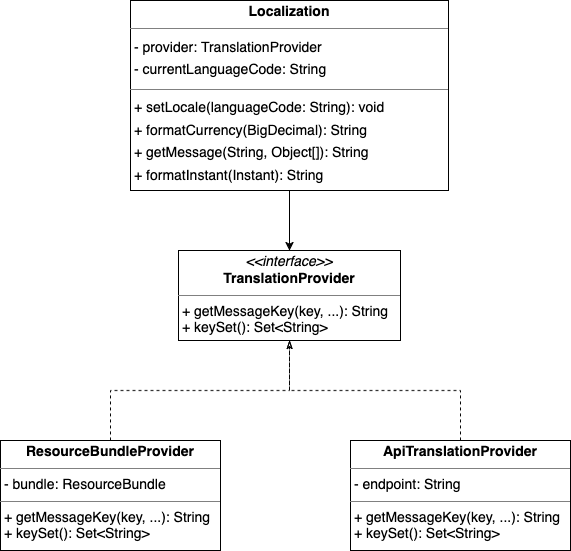

The diagram above was exported from draw.io. Its source (the exported page's mxGraphModel, read from the mxfile embedded in the PNG):
<mxGraphModel dx="2063" dy="-1510" grid="1" gridSize="10" guides="1" tooltips="1" connect="1" arrows="1" fold="1" page="1" pageScale="1" pageWidth="827" pageHeight="1169" math="0" shadow="0">
  <root>
    <mxCell id="0" />
    <mxCell id="1" parent="0" />
    <mxCell id="E6dPoEg5lprt_D6Gj2c_-18" style="edgeStyle=orthogonalEdgeStyle;rounded=0;orthogonalLoop=1;jettySize=auto;html=1;" edge="1" parent="1" source="E6dPoEg5lprt_D6Gj2c_-16" target="E6dPoEg5lprt_D6Gj2c_-17">
      <mxGeometry relative="1" as="geometry" />
    </mxCell>
    <mxCell id="E6dPoEg5lprt_D6Gj2c_-16" value="&lt;p style=&quot;margin:0px;margin-top:4px;text-align:center;&quot;&gt;&lt;b&gt;Localization&lt;/b&gt;&lt;/p&gt;&lt;hr size=&quot;1&quot;&gt;&lt;p style=&quot;margin:0 0 0 4px;line-height:1.6;&quot;&gt;- provider: TranslationProvider&lt;br&gt;- currentLanguageCode: String&lt;/p&gt;&lt;hr size=&quot;1&quot;&gt;&lt;p style=&quot;margin:0 0 0 4px;line-height:1.6;&quot;&gt;+ setLocale(languageCode: String): void&lt;br&gt;+ formatCurrency(BigDecimal): String&lt;br&gt;+ getMessage(String, Object[]): String&lt;br&gt;+ formatInstant(Instant): String&lt;/p&gt;" style="verticalAlign=top;align=left;overflow=fill;fontSize=14;fontFamily=Helvetica;html=1;rounded=0;shadow=0;comic=0;labelBackgroundColor=none;strokeWidth=1;" vertex="1" parent="1">
      <mxGeometry x="-90" y="2560" width="318" height="190" as="geometry" />
    </mxCell>
    <mxCell id="E6dPoEg5lprt_D6Gj2c_-17" value="&lt;p style=&quot;margin:0px;margin-top:4px;text-align:center;&quot;&gt;&lt;i&gt;&amp;lt;&amp;lt;interface&amp;gt;&amp;gt;&lt;/i&gt;&lt;br&gt;&lt;b&gt;TranslationProvider&lt;/b&gt;&lt;/p&gt;&lt;hr size=&quot;1&quot;&gt;&lt;div&gt;&amp;nbsp;+ getMessageKey(key, ...): String&lt;/div&gt;&lt;div&gt;&amp;nbsp;+ keySet(): Set&amp;lt;String&amp;gt;&lt;/div&gt;" style="verticalAlign=top;align=left;overflow=fill;fontSize=14;fontFamily=Helvetica;html=1;rounded=0;shadow=0;comic=0;labelBackgroundColor=none;strokeWidth=1;" vertex="1" parent="1">
      <mxGeometry x="-42" y="2810" width="222" height="90" as="geometry" />
    </mxCell>
    <mxCell id="E6dPoEg5lprt_D6Gj2c_-23" style="edgeStyle=orthogonalEdgeStyle;rounded=0;orthogonalLoop=1;jettySize=auto;html=1;endArrow=classicThin;endFill=0;dashed=1;" edge="1" parent="1" source="E6dPoEg5lprt_D6Gj2c_-20" target="E6dPoEg5lprt_D6Gj2c_-17">
      <mxGeometry relative="1" as="geometry" />
    </mxCell>
    <mxCell id="E6dPoEg5lprt_D6Gj2c_-20" value="&lt;p style=&quot;margin:0px;margin-top:4px;text-align:center;&quot;&gt;&lt;b&gt;ResourceBundleProvider&lt;/b&gt;&lt;/p&gt;&lt;hr size=&quot;1&quot;&gt;&amp;nbsp;- bundle: ResourceBundle&lt;hr size=&quot;1&quot;&gt;&lt;div&gt;&amp;nbsp;+ getMessageKey(key, ...): String&lt;/div&gt;&lt;div&gt;&amp;nbsp;+ keySet(): Set&amp;lt;String&amp;gt;&lt;/div&gt;&lt;p style=&quot;margin:0 0 0 4px;line-height:1.6;&quot;&gt;&lt;/p&gt;" style="verticalAlign=top;align=left;overflow=fill;fontSize=14;fontFamily=Helvetica;html=1;rounded=0;shadow=0;comic=0;labelBackgroundColor=none;strokeWidth=1;" vertex="1" parent="1">
      <mxGeometry x="-220" y="3000" width="220" height="110" as="geometry" />
    </mxCell>
    <mxCell id="E6dPoEg5lprt_D6Gj2c_-24" style="edgeStyle=orthogonalEdgeStyle;rounded=0;orthogonalLoop=1;jettySize=auto;html=1;endArrow=classicThin;endFill=0;dashed=1;" edge="1" parent="1" source="E6dPoEg5lprt_D6Gj2c_-21" target="E6dPoEg5lprt_D6Gj2c_-17">
      <mxGeometry relative="1" as="geometry" />
    </mxCell>
    <mxCell id="E6dPoEg5lprt_D6Gj2c_-21" value="&lt;p style=&quot;margin:0px;margin-top:4px;text-align:center;&quot;&gt;&lt;b&gt;ApiTranslationProvider&lt;/b&gt;&lt;/p&gt;&lt;hr size=&quot;1&quot;&gt;&amp;nbsp;- endpoint: String&lt;hr size=&quot;1&quot;&gt;&lt;div&gt;&amp;nbsp;+ getMessageKey(key, ...): String&lt;/div&gt;&lt;div&gt;&amp;nbsp;+ keySet(): Set&amp;lt;String&amp;gt;&lt;/div&gt;&lt;p style=&quot;margin:0 0 0 4px;line-height:1.6;&quot;&gt;&lt;/p&gt;" style="verticalAlign=top;align=left;overflow=fill;fontSize=14;fontFamily=Helvetica;html=1;rounded=0;shadow=0;comic=0;labelBackgroundColor=none;strokeWidth=1;" vertex="1" parent="1">
      <mxGeometry x="130" y="3000" width="220" height="110" as="geometry" />
    </mxCell>
  </root>
</mxGraphModel>